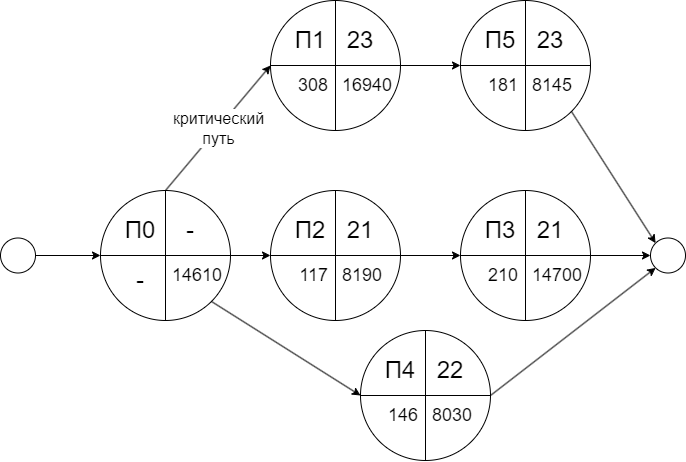

The diagram above was exported from draw.io. Its source (the exported page's mxGraphModel, read from the mxfile embedded in the PNG):
<mxGraphModel dx="844" dy="483" grid="1" gridSize="10" guides="1" tooltips="1" connect="1" arrows="1" fold="1" page="1" pageScale="1" pageWidth="1169" pageHeight="1654" math="0" shadow="0">
  <root>
    <mxCell id="0" />
    <mxCell id="1" parent="0" />
    <mxCell id="yWR68f0oTmP50vO-MbFv-51" value="" style="endArrow=classic;html=1;rounded=0;exitX=1;exitY=0.5;exitDx=0;exitDy=0;entryX=0;entryY=0.5;entryDx=0;entryDy=0;" edge="1" parent="1">
      <mxGeometry width="50" height="50" relative="1" as="geometry">
        <mxPoint x="199.99999999999864" y="765" as="sourcePoint" />
        <mxPoint x="269.99999999999864" y="765" as="targetPoint" />
      </mxGeometry>
    </mxCell>
    <mxCell id="yWR68f0oTmP50vO-MbFv-52" value="" style="ellipse;whiteSpace=wrap;html=1;aspect=fixed;" vertex="1" parent="1">
      <mxGeometry x="170" y="747.5" width="35" height="35" as="geometry" />
    </mxCell>
    <mxCell id="yWR68f0oTmP50vO-MbFv-53" value="" style="endArrow=classic;html=1;rounded=0;exitX=1;exitY=0.5;exitDx=0;exitDy=0;entryX=0;entryY=0.5;entryDx=0;entryDy=0;" edge="1" parent="1" source="yWR68f0oTmP50vO-MbFv-56" target="yWR68f0oTmP50vO-MbFv-68">
      <mxGeometry width="50" height="50" relative="1" as="geometry">
        <mxPoint x="380.9619407771286" y="719.0380592228715" as="sourcePoint" />
        <mxPoint x="499.0380592228753" y="660.9619407771247" as="targetPoint" />
      </mxGeometry>
    </mxCell>
    <mxCell id="yWR68f0oTmP50vO-MbFv-54" value="" style="ellipse;whiteSpace=wrap;html=1;aspect=fixed;" vertex="1" parent="1">
      <mxGeometry x="820" y="747.5" width="35" height="35" as="geometry" />
    </mxCell>
    <mxCell id="yWR68f0oTmP50vO-MbFv-55" value="" style="endArrow=classic;html=1;rounded=0;exitX=1;exitY=0.5;exitDx=0;exitDy=0;entryX=0;entryY=0.5;entryDx=0;entryDy=0;" edge="1" parent="1" source="yWR68f0oTmP50vO-MbFv-62" target="yWR68f0oTmP50vO-MbFv-54">
      <mxGeometry width="50" height="50" relative="1" as="geometry">
        <mxPoint x="609.9999999999984" y="765" as="sourcePoint" />
        <mxPoint x="510" y="690" as="targetPoint" />
      </mxGeometry>
    </mxCell>
    <mxCell id="yWR68f0oTmP50vO-MbFv-56" value="" style="ellipse;whiteSpace=wrap;html=1;aspect=fixed;" vertex="1" parent="1">
      <mxGeometry x="270" y="700" width="130" height="130" as="geometry" />
    </mxCell>
    <mxCell id="yWR68f0oTmP50vO-MbFv-57" value="" style="endArrow=none;html=1;rounded=0;exitX=0;exitY=0.5;exitDx=0;exitDy=0;entryX=1;entryY=0.5;entryDx=0;entryDy=0;" edge="1" parent="1" source="yWR68f0oTmP50vO-MbFv-56" target="yWR68f0oTmP50vO-MbFv-56">
      <mxGeometry width="50" height="50" relative="1" as="geometry">
        <mxPoint x="360" y="810" as="sourcePoint" />
        <mxPoint x="410" y="760" as="targetPoint" />
      </mxGeometry>
    </mxCell>
    <mxCell id="yWR68f0oTmP50vO-MbFv-58" value="" style="endArrow=none;html=1;rounded=0;exitX=0.5;exitY=1;exitDx=0;exitDy=0;entryX=0.5;entryY=0;entryDx=0;entryDy=0;" edge="1" parent="1" source="yWR68f0oTmP50vO-MbFv-56" target="yWR68f0oTmP50vO-MbFv-56">
      <mxGeometry width="50" height="50" relative="1" as="geometry">
        <mxPoint x="360" y="810" as="sourcePoint" />
        <mxPoint x="335" y="765" as="targetPoint" />
      </mxGeometry>
    </mxCell>
    <mxCell id="yWR68f0oTmP50vO-MbFv-59" value="&lt;span style=&quot;font-size: 24px;&quot;&gt;П0&lt;/span&gt;" style="text;html=1;strokeColor=none;fillColor=none;align=center;verticalAlign=middle;whiteSpace=wrap;rounded=0;" vertex="1" parent="1">
      <mxGeometry x="290" y="720" width="40" height="40" as="geometry" />
    </mxCell>
    <mxCell id="yWR68f0oTmP50vO-MbFv-60" value="&lt;font style=&quot;font-size: 18px;&quot;&gt;14610&lt;/font&gt;" style="text;html=1;strokeColor=none;fillColor=none;align=left;verticalAlign=middle;whiteSpace=wrap;rounded=0;" vertex="1" parent="1">
      <mxGeometry x="340" y="770" width="60" height="30" as="geometry" />
    </mxCell>
    <mxCell id="yWR68f0oTmP50vO-MbFv-61" value="&lt;span style=&quot;font-size: 24px;&quot;&gt;-&lt;/span&gt;" style="text;html=1;strokeColor=none;fillColor=none;align=center;verticalAlign=middle;whiteSpace=wrap;rounded=0;" vertex="1" parent="1">
      <mxGeometry x="340" y="720" width="40" height="40" as="geometry" />
    </mxCell>
    <mxCell id="yWR68f0oTmP50vO-MbFv-62" value="" style="ellipse;whiteSpace=wrap;html=1;aspect=fixed;" vertex="1" parent="1">
      <mxGeometry x="630" y="700" width="130" height="130" as="geometry" />
    </mxCell>
    <mxCell id="yWR68f0oTmP50vO-MbFv-63" value="" style="endArrow=none;html=1;rounded=0;exitX=0;exitY=0.5;exitDx=0;exitDy=0;entryX=1;entryY=0.5;entryDx=0;entryDy=0;" edge="1" parent="1" source="yWR68f0oTmP50vO-MbFv-62" target="yWR68f0oTmP50vO-MbFv-62">
      <mxGeometry width="50" height="50" relative="1" as="geometry">
        <mxPoint x="720" y="810" as="sourcePoint" />
        <mxPoint x="770" y="760" as="targetPoint" />
      </mxGeometry>
    </mxCell>
    <mxCell id="yWR68f0oTmP50vO-MbFv-64" value="" style="endArrow=none;html=1;rounded=0;exitX=0.5;exitY=1;exitDx=0;exitDy=0;entryX=0.5;entryY=0;entryDx=0;entryDy=0;" edge="1" parent="1" source="yWR68f0oTmP50vO-MbFv-62" target="yWR68f0oTmP50vO-MbFv-62">
      <mxGeometry width="50" height="50" relative="1" as="geometry">
        <mxPoint x="720" y="810" as="sourcePoint" />
        <mxPoint x="695" y="765" as="targetPoint" />
      </mxGeometry>
    </mxCell>
    <mxCell id="yWR68f0oTmP50vO-MbFv-65" value="&lt;span style=&quot;font-size: 24px;&quot;&gt;П3&lt;/span&gt;" style="text;html=1;strokeColor=none;fillColor=none;align=center;verticalAlign=middle;whiteSpace=wrap;rounded=0;" vertex="1" parent="1">
      <mxGeometry x="650" y="720" width="40" height="40" as="geometry" />
    </mxCell>
    <mxCell id="yWR68f0oTmP50vO-MbFv-66" value="&lt;font style=&quot;font-size: 18px;&quot;&gt;14700&lt;/font&gt;" style="text;html=1;strokeColor=none;fillColor=none;align=left;verticalAlign=middle;whiteSpace=wrap;rounded=0;" vertex="1" parent="1">
      <mxGeometry x="700" y="770" width="60" height="30" as="geometry" />
    </mxCell>
    <mxCell id="yWR68f0oTmP50vO-MbFv-67" value="&lt;span style=&quot;font-size: 24px;&quot;&gt;21&lt;br&gt;&lt;/span&gt;" style="text;html=1;strokeColor=none;fillColor=none;align=center;verticalAlign=middle;whiteSpace=wrap;rounded=0;" vertex="1" parent="1">
      <mxGeometry x="700" y="720" width="40" height="40" as="geometry" />
    </mxCell>
    <mxCell id="yWR68f0oTmP50vO-MbFv-68" value="" style="ellipse;whiteSpace=wrap;html=1;aspect=fixed;" vertex="1" parent="1">
      <mxGeometry x="440" y="700" width="130" height="130" as="geometry" />
    </mxCell>
    <mxCell id="yWR68f0oTmP50vO-MbFv-69" value="" style="endArrow=none;html=1;rounded=0;exitX=0;exitY=0.5;exitDx=0;exitDy=0;entryX=1;entryY=0.5;entryDx=0;entryDy=0;" edge="1" parent="1" source="yWR68f0oTmP50vO-MbFv-68" target="yWR68f0oTmP50vO-MbFv-68">
      <mxGeometry width="50" height="50" relative="1" as="geometry">
        <mxPoint x="530" y="810" as="sourcePoint" />
        <mxPoint x="580" y="760" as="targetPoint" />
      </mxGeometry>
    </mxCell>
    <mxCell id="yWR68f0oTmP50vO-MbFv-70" value="" style="endArrow=none;html=1;rounded=0;exitX=0.5;exitY=1;exitDx=0;exitDy=0;entryX=0.5;entryY=0;entryDx=0;entryDy=0;" edge="1" parent="1" source="yWR68f0oTmP50vO-MbFv-68" target="yWR68f0oTmP50vO-MbFv-68">
      <mxGeometry width="50" height="50" relative="1" as="geometry">
        <mxPoint x="530" y="810" as="sourcePoint" />
        <mxPoint x="505" y="765" as="targetPoint" />
      </mxGeometry>
    </mxCell>
    <mxCell id="yWR68f0oTmP50vO-MbFv-71" value="&lt;span style=&quot;font-size: 24px;&quot;&gt;П2&lt;/span&gt;" style="text;html=1;strokeColor=none;fillColor=none;align=center;verticalAlign=middle;whiteSpace=wrap;rounded=0;" vertex="1" parent="1">
      <mxGeometry x="460" y="720" width="40" height="40" as="geometry" />
    </mxCell>
    <mxCell id="yWR68f0oTmP50vO-MbFv-72" value="&lt;font style=&quot;font-size: 18px;&quot;&gt;8190&lt;/font&gt;" style="text;html=1;strokeColor=none;fillColor=none;align=left;verticalAlign=middle;whiteSpace=wrap;rounded=0;" vertex="1" parent="1">
      <mxGeometry x="510" y="770" width="60" height="30" as="geometry" />
    </mxCell>
    <mxCell id="yWR68f0oTmP50vO-MbFv-73" value="&lt;span style=&quot;font-size: 24px;&quot;&gt;21&lt;/span&gt;" style="text;html=1;strokeColor=none;fillColor=none;align=center;verticalAlign=middle;whiteSpace=wrap;rounded=0;" vertex="1" parent="1">
      <mxGeometry x="510" y="720" width="40" height="40" as="geometry" />
    </mxCell>
    <mxCell id="yWR68f0oTmP50vO-MbFv-74" value="" style="ellipse;whiteSpace=wrap;html=1;aspect=fixed;" vertex="1" parent="1">
      <mxGeometry x="440" y="510" width="130" height="130" as="geometry" />
    </mxCell>
    <mxCell id="yWR68f0oTmP50vO-MbFv-75" value="" style="endArrow=none;html=1;rounded=0;exitX=0;exitY=0.5;exitDx=0;exitDy=0;entryX=1;entryY=0.5;entryDx=0;entryDy=0;" edge="1" parent="1" source="yWR68f0oTmP50vO-MbFv-74" target="yWR68f0oTmP50vO-MbFv-74">
      <mxGeometry width="50" height="50" relative="1" as="geometry">
        <mxPoint x="530" y="620" as="sourcePoint" />
        <mxPoint x="580" y="570" as="targetPoint" />
      </mxGeometry>
    </mxCell>
    <mxCell id="yWR68f0oTmP50vO-MbFv-76" value="" style="endArrow=none;html=1;rounded=0;exitX=0.5;exitY=1;exitDx=0;exitDy=0;entryX=0.5;entryY=0;entryDx=0;entryDy=0;" edge="1" parent="1" source="yWR68f0oTmP50vO-MbFv-74" target="yWR68f0oTmP50vO-MbFv-74">
      <mxGeometry width="50" height="50" relative="1" as="geometry">
        <mxPoint x="530" y="620" as="sourcePoint" />
        <mxPoint x="505" y="575" as="targetPoint" />
      </mxGeometry>
    </mxCell>
    <mxCell id="yWR68f0oTmP50vO-MbFv-77" value="&lt;span style=&quot;font-size: 24px;&quot;&gt;П1&lt;/span&gt;" style="text;html=1;strokeColor=none;fillColor=none;align=center;verticalAlign=middle;whiteSpace=wrap;rounded=0;" vertex="1" parent="1">
      <mxGeometry x="460" y="530" width="40" height="40" as="geometry" />
    </mxCell>
    <mxCell id="yWR68f0oTmP50vO-MbFv-78" value="&lt;font style=&quot;font-size: 18px;&quot;&gt;16940&lt;/font&gt;" style="text;html=1;strokeColor=none;fillColor=none;align=left;verticalAlign=middle;whiteSpace=wrap;rounded=0;" vertex="1" parent="1">
      <mxGeometry x="510" y="580" width="60" height="30" as="geometry" />
    </mxCell>
    <mxCell id="yWR68f0oTmP50vO-MbFv-79" value="&lt;span style=&quot;font-size: 24px;&quot;&gt;23&lt;br&gt;&lt;/span&gt;" style="text;html=1;strokeColor=none;fillColor=none;align=center;verticalAlign=middle;whiteSpace=wrap;rounded=0;" vertex="1" parent="1">
      <mxGeometry x="510" y="530" width="40" height="40" as="geometry" />
    </mxCell>
    <mxCell id="yWR68f0oTmP50vO-MbFv-80" value="" style="ellipse;whiteSpace=wrap;html=1;aspect=fixed;" vertex="1" parent="1">
      <mxGeometry x="530" y="840" width="130" height="130" as="geometry" />
    </mxCell>
    <mxCell id="yWR68f0oTmP50vO-MbFv-81" value="" style="endArrow=none;html=1;rounded=0;exitX=0;exitY=0.5;exitDx=0;exitDy=0;entryX=1;entryY=0.5;entryDx=0;entryDy=0;" edge="1" parent="1" source="yWR68f0oTmP50vO-MbFv-80" target="yWR68f0oTmP50vO-MbFv-80">
      <mxGeometry width="50" height="50" relative="1" as="geometry">
        <mxPoint x="620" y="950" as="sourcePoint" />
        <mxPoint x="670" y="900" as="targetPoint" />
      </mxGeometry>
    </mxCell>
    <mxCell id="yWR68f0oTmP50vO-MbFv-82" value="" style="endArrow=none;html=1;rounded=0;exitX=0.5;exitY=1;exitDx=0;exitDy=0;entryX=0.5;entryY=0;entryDx=0;entryDy=0;" edge="1" parent="1" source="yWR68f0oTmP50vO-MbFv-80" target="yWR68f0oTmP50vO-MbFv-80">
      <mxGeometry width="50" height="50" relative="1" as="geometry">
        <mxPoint x="620" y="950" as="sourcePoint" />
        <mxPoint x="595" y="905" as="targetPoint" />
      </mxGeometry>
    </mxCell>
    <mxCell id="yWR68f0oTmP50vO-MbFv-83" value="&lt;span style=&quot;font-size: 24px;&quot;&gt;П4&lt;/span&gt;" style="text;html=1;strokeColor=none;fillColor=none;align=center;verticalAlign=middle;whiteSpace=wrap;rounded=0;" vertex="1" parent="1">
      <mxGeometry x="550" y="860" width="40" height="40" as="geometry" />
    </mxCell>
    <mxCell id="yWR68f0oTmP50vO-MbFv-84" value="&lt;font style=&quot;font-size: 18px;&quot;&gt;8030&lt;/font&gt;" style="text;html=1;strokeColor=none;fillColor=none;align=left;verticalAlign=middle;whiteSpace=wrap;rounded=0;" vertex="1" parent="1">
      <mxGeometry x="600" y="910" width="60" height="30" as="geometry" />
    </mxCell>
    <mxCell id="yWR68f0oTmP50vO-MbFv-85" value="&lt;span style=&quot;font-size: 24px;&quot;&gt;22&lt;/span&gt;" style="text;html=1;strokeColor=none;fillColor=none;align=center;verticalAlign=middle;whiteSpace=wrap;rounded=0;" vertex="1" parent="1">
      <mxGeometry x="600" y="860" width="40" height="40" as="geometry" />
    </mxCell>
    <mxCell id="yWR68f0oTmP50vO-MbFv-86" value="" style="ellipse;whiteSpace=wrap;html=1;aspect=fixed;" vertex="1" parent="1">
      <mxGeometry x="630" y="510" width="130" height="130" as="geometry" />
    </mxCell>
    <mxCell id="yWR68f0oTmP50vO-MbFv-87" value="" style="endArrow=none;html=1;rounded=0;exitX=0;exitY=0.5;exitDx=0;exitDy=0;entryX=1;entryY=0.5;entryDx=0;entryDy=0;" edge="1" parent="1" source="yWR68f0oTmP50vO-MbFv-86" target="yWR68f0oTmP50vO-MbFv-86">
      <mxGeometry width="50" height="50" relative="1" as="geometry">
        <mxPoint x="720" y="620" as="sourcePoint" />
        <mxPoint x="770" y="570" as="targetPoint" />
      </mxGeometry>
    </mxCell>
    <mxCell id="yWR68f0oTmP50vO-MbFv-88" value="" style="endArrow=none;html=1;rounded=0;exitX=0.5;exitY=1;exitDx=0;exitDy=0;entryX=0.5;entryY=0;entryDx=0;entryDy=0;" edge="1" parent="1" source="yWR68f0oTmP50vO-MbFv-86" target="yWR68f0oTmP50vO-MbFv-86">
      <mxGeometry width="50" height="50" relative="1" as="geometry">
        <mxPoint x="720" y="620" as="sourcePoint" />
        <mxPoint x="695" y="575" as="targetPoint" />
      </mxGeometry>
    </mxCell>
    <mxCell id="yWR68f0oTmP50vO-MbFv-89" value="&lt;span style=&quot;font-size: 24px;&quot;&gt;П5&lt;/span&gt;" style="text;html=1;strokeColor=none;fillColor=none;align=center;verticalAlign=middle;whiteSpace=wrap;rounded=0;" vertex="1" parent="1">
      <mxGeometry x="650" y="530" width="40" height="40" as="geometry" />
    </mxCell>
    <mxCell id="yWR68f0oTmP50vO-MbFv-90" value="&lt;font style=&quot;font-size: 18px;&quot;&gt;8145&lt;/font&gt;" style="text;html=1;strokeColor=none;fillColor=none;align=left;verticalAlign=middle;whiteSpace=wrap;rounded=0;" vertex="1" parent="1">
      <mxGeometry x="700" y="580" width="60" height="30" as="geometry" />
    </mxCell>
    <mxCell id="yWR68f0oTmP50vO-MbFv-91" value="&lt;span style=&quot;font-size: 24px;&quot;&gt;23&lt;/span&gt;" style="text;html=1;strokeColor=none;fillColor=none;align=center;verticalAlign=middle;whiteSpace=wrap;rounded=0;" vertex="1" parent="1">
      <mxGeometry x="700" y="530" width="40" height="40" as="geometry" />
    </mxCell>
    <mxCell id="yWR68f0oTmP50vO-MbFv-92" value="" style="endArrow=classic;html=1;rounded=0;exitX=1;exitY=0.5;exitDx=0;exitDy=0;entryX=0;entryY=0.5;entryDx=0;entryDy=0;" edge="1" parent="1" source="yWR68f0oTmP50vO-MbFv-68" target="yWR68f0oTmP50vO-MbFv-62">
      <mxGeometry width="50" height="50" relative="1" as="geometry">
        <mxPoint x="590" y="810" as="sourcePoint" />
        <mxPoint x="640" y="760" as="targetPoint" />
      </mxGeometry>
    </mxCell>
    <mxCell id="yWR68f0oTmP50vO-MbFv-93" value="" style="endArrow=classic;html=1;rounded=0;exitX=1;exitY=1;exitDx=0;exitDy=0;entryX=0;entryY=0.5;entryDx=0;entryDy=0;" edge="1" parent="1" source="yWR68f0oTmP50vO-MbFv-56" target="yWR68f0oTmP50vO-MbFv-80">
      <mxGeometry width="50" height="50" relative="1" as="geometry">
        <mxPoint x="590" y="810" as="sourcePoint" />
        <mxPoint x="640" y="760" as="targetPoint" />
      </mxGeometry>
    </mxCell>
    <mxCell id="yWR68f0oTmP50vO-MbFv-94" value="" style="endArrow=classic;html=1;rounded=0;entryX=0;entryY=1;entryDx=0;entryDy=0;exitX=1;exitY=0.5;exitDx=0;exitDy=0;" edge="1" parent="1" source="yWR68f0oTmP50vO-MbFv-80" target="yWR68f0oTmP50vO-MbFv-54">
      <mxGeometry width="50" height="50" relative="1" as="geometry">
        <mxPoint x="660" y="900" as="sourcePoint" />
        <mxPoint x="640" y="760" as="targetPoint" />
      </mxGeometry>
    </mxCell>
    <mxCell id="yWR68f0oTmP50vO-MbFv-96" value="" style="endArrow=classic;html=1;rounded=0;exitX=1;exitY=0.5;exitDx=0;exitDy=0;entryX=0;entryY=0.5;entryDx=0;entryDy=0;" edge="1" parent="1" source="yWR68f0oTmP50vO-MbFv-74" target="yWR68f0oTmP50vO-MbFv-86">
      <mxGeometry width="50" height="50" relative="1" as="geometry">
        <mxPoint x="610" y="680" as="sourcePoint" />
        <mxPoint x="660" y="630" as="targetPoint" />
      </mxGeometry>
    </mxCell>
    <mxCell id="yWR68f0oTmP50vO-MbFv-97" value="" style="endArrow=classic;html=1;rounded=0;exitX=1;exitY=1;exitDx=0;exitDy=0;entryX=0;entryY=0;entryDx=0;entryDy=0;" edge="1" parent="1" source="yWR68f0oTmP50vO-MbFv-86" target="yWR68f0oTmP50vO-MbFv-54">
      <mxGeometry width="50" height="50" relative="1" as="geometry">
        <mxPoint x="610" y="680" as="sourcePoint" />
        <mxPoint x="660" y="630" as="targetPoint" />
      </mxGeometry>
    </mxCell>
    <mxCell id="yWR68f0oTmP50vO-MbFv-98" value="&lt;span style=&quot;font-size: 18px;&quot;&gt;308&lt;/span&gt;" style="text;html=1;strokeColor=none;fillColor=none;align=right;verticalAlign=middle;whiteSpace=wrap;rounded=0;" vertex="1" parent="1">
      <mxGeometry x="440" y="580" width="60" height="30" as="geometry" />
    </mxCell>
    <mxCell id="yWR68f0oTmP50vO-MbFv-99" value="&lt;span style=&quot;font-size: 18px;&quot;&gt;181&lt;/span&gt;" style="text;html=1;strokeColor=none;fillColor=none;align=right;verticalAlign=middle;whiteSpace=wrap;rounded=0;" vertex="1" parent="1">
      <mxGeometry x="630" y="580" width="60" height="30" as="geometry" />
    </mxCell>
    <mxCell id="yWR68f0oTmP50vO-MbFv-100" value="&lt;span style=&quot;font-size: 18px;&quot;&gt;117&lt;/span&gt;" style="text;html=1;strokeColor=none;fillColor=none;align=right;verticalAlign=middle;whiteSpace=wrap;rounded=0;" vertex="1" parent="1">
      <mxGeometry x="440" y="770" width="60" height="30" as="geometry" />
    </mxCell>
    <mxCell id="yWR68f0oTmP50vO-MbFv-101" value="&lt;span style=&quot;font-size: 18px;&quot;&gt;210&lt;/span&gt;" style="text;html=1;strokeColor=none;fillColor=none;align=right;verticalAlign=middle;whiteSpace=wrap;rounded=0;" vertex="1" parent="1">
      <mxGeometry x="630" y="770" width="60" height="30" as="geometry" />
    </mxCell>
    <mxCell id="yWR68f0oTmP50vO-MbFv-102" value="&lt;span style=&quot;font-size: 24px;&quot;&gt;-&lt;/span&gt;" style="text;html=1;strokeColor=none;fillColor=none;align=center;verticalAlign=middle;whiteSpace=wrap;rounded=0;" vertex="1" parent="1">
      <mxGeometry x="290" y="770" width="40" height="40" as="geometry" />
    </mxCell>
    <mxCell id="yWR68f0oTmP50vO-MbFv-103" value="&lt;span style=&quot;font-size: 18px;&quot;&gt;146&lt;/span&gt;" style="text;html=1;strokeColor=none;fillColor=none;align=right;verticalAlign=middle;whiteSpace=wrap;rounded=0;" vertex="1" parent="1">
      <mxGeometry x="530" y="910" width="60" height="30" as="geometry" />
    </mxCell>
    <mxCell id="yWR68f0oTmP50vO-MbFv-107" value="" style="endArrow=classic;html=1;rounded=0;entryX=0;entryY=0.5;entryDx=0;entryDy=0;exitX=0.5;exitY=0;exitDx=0;exitDy=0;" edge="1" parent="1" source="yWR68f0oTmP50vO-MbFv-56" target="yWR68f0oTmP50vO-MbFv-74">
      <mxGeometry relative="1" as="geometry">
        <mxPoint x="230" y="650" as="sourcePoint" />
        <mxPoint x="330" y="650" as="targetPoint" />
      </mxGeometry>
    </mxCell>
    <mxCell id="yWR68f0oTmP50vO-MbFv-108" value="&lt;font style=&quot;font-size: 16px;&quot;&gt;критический&lt;br&gt;путь&lt;/font&gt;" style="edgeLabel;resizable=0;html=1;align=center;verticalAlign=middle;" connectable="0" vertex="1" parent="yWR68f0oTmP50vO-MbFv-107">
      <mxGeometry relative="1" as="geometry" />
    </mxCell>
  </root>
</mxGraphModel>